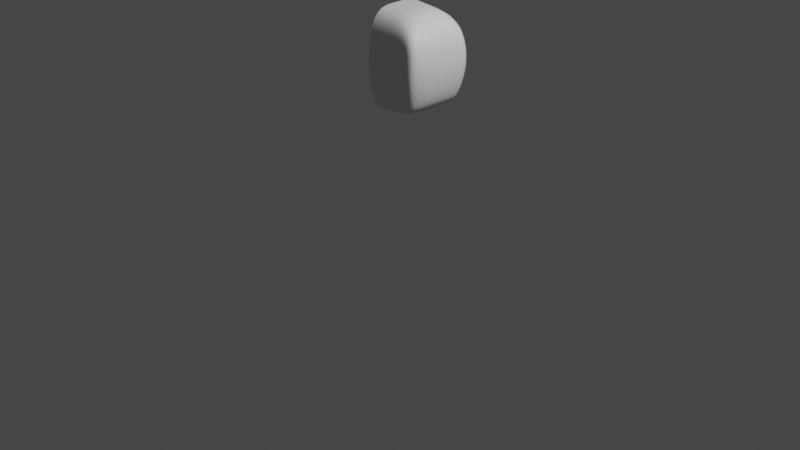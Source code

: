 # Source: robot.blend  (saved by Blender 4.0.36; exported with 4.5.12 LTS)
import bpy
from mathutils import Matrix  # noqa: F401  (used for matrix-valued properties, if any)

bpy.ops.wm.read_factory_settings(use_empty=True)
scene = bpy.context.scene
scene.name = 'Scene'

# ---- collections
col_models = bpy.data.collections.new('models'); scene.collection.children.link(col_models)
col_assets = bpy.data.collections.new('assets'); scene.collection.children.link(col_assets)
col_accessory = bpy.data.collections.new('accessory'); scene.collection.children.link(col_accessory)

# ---- materials (node trees are filled in below, after node groups)
mat_material = bpy.data.materials.new('Material')
mat_material.alpha_threshold = 0.0
mat_material.use_transparent_shadow = False
mat_material.roughness = 0.5
mat_material.line_color = (0.0, 0.0, 0.0, 1.0)

# ---- material node trees
mat_material.use_nodes = True; mat_material.node_tree.nodes.clear()
_N = mat_material.node_tree.nodes; _L = mat_material.node_tree.links
n0 = _N.new('ShaderNodeOutputMaterial'); n0.name = 'Material Output'; n0.location = (300, 300)
n1 = _N.new('ShaderNodeBsdfPrincipled'); n1.name = 'Principled BSDF'; n1.location = (10, 300)
n1.distribution = 'GGX'
n1.subsurface_method = 'RANDOM_WALK_SKIN'
n1.inputs[3].default_value = 1.45
n1.inputs[27].default_value = (0.0, 0.0, 0.0, 1.0)
n1.inputs[28].default_value = 1.0
_L.new(n1.outputs[0], n0.inputs[0])
n0.is_active_output = True

# ---- world
world_world = bpy.data.worlds.new('World'); scene.world = world_world
world_world.use_nodes = True; world_world.node_tree.nodes.clear()
_N = world_world.node_tree.nodes; _L = world_world.node_tree.links
n0 = _N.new('ShaderNodeOutputWorld'); n0.name = 'World Output'; n0.location = (300, 300)
n1 = _N.new('ShaderNodeBackground'); n1.name = 'Background'; n1.location = (10, 300)
n1.inputs[0].default_value = (0.05088, 0.05088, 0.05088, 1.0)
_L.new(n1.outputs[0], n0.inputs[0])
n0.is_active_output = True
world_world.color = (0.05088, 0.05088, 0.05088)
world_world.use_sun_shadow = False
world_world.sun_shadow_jitter_overblur = 0.0

# ---- cameras
cam_camera = bpy.data.cameras.new('Camera')
cam_camera.clip_end = 100.0
cam_camera.ortho_scale = 7.314

# ---- lights
light_light = bpy.data.lights.new('Light', 'POINT')
light_light.transmission_factor = 0.0
light_light.use_soft_falloff = False
light_light.energy = 1000.0
light_light.shadow_soft_size = 0.1
light_light.shadow_maximum_resolution = 0.006
light_light.use_absolute_resolution = True

# ---- meshes
me_cube = bpy.data.meshes.new('Cube')
me_cube.from_pydata([(0.5117, 0.3292, 2.039), (0.4706, 0.2761, 1.324), (0.5117, -0.3271, 2.039), (0.4706, -0.3221, 1.324), (0.529, -0.3316, 1.393), (0.5779, -0.3563, 1.894), (0.529, 0.3247, 1.393), (0.5779, 0.3609, 1.894), (0.0, 0.2804, 1.236), (0.0, -0.3044, 2.244), (0.0, -0.2836, 1.236), (0.0, 0.3044, 2.244), (0.0, 0.375, 1.894), (0.0, 0.3329, 1.393), (0.0, -0.3831, 1.894), (0.0, -0.344, 1.393), (0.5779, -0.3923, 1.644), (0.0, -0.3964, 1.644), (0.5779, 0.3802, 1.644), (0.0, 0.3956, 1.644), (0.3761, -0.3031, 1.275), (0.393, 0.3171, 2.195), (0.3761, 0.2651, 1.275), (0.393, -0.3171, 2.195), (0.4358, -0.3448, 1.393), (0.4846, -0.3582, 1.894), (0.4358, 0.3132, 1.393), (0.4846, 0.3628, 1.894), (0.4846, -0.3923, 1.644), (0.4846, 0.3766, 1.644), (0.1674, 0.2646, 1.238), (0.1674, -0.3074, 2.212), (0.1674, -0.3439, 1.393), (0.1674, -0.3791, 1.894), (0.1674, -0.3993, 1.644), (0.1674, -0.2836, 1.238), (0.1674, 0.3074, 2.212), (0.1674, 0.3234, 1.393), (0.1674, 0.3836, 1.894), (0.1674, 0.3995, 1.644), (0.5522, 0.001102, 2.039), (0.4706, 0.01378, 1.324), (0.0, 0.004969, 1.247), (0.0, 0.0, 2.235), (0.5456, -1.402e-09, 1.408), (0.5779, 0.002271, 1.894), (0.6019, 0.0001096, 1.644), (0.393, 0.0, 2.221), (0.3761, 0.0, 1.284), (0.1674, 0.001006, 1.251), (0.1674, 0.0, 2.233)], [], [(22, 26, 6, 1), (35, 32, 15, 10), (29, 27, 7, 18), (48, 41, 3, 20), (45, 40, 2, 5), (27, 21, 0, 7), (41, 44, 4, 3), (34, 33, 14, 17), (33, 31, 9, 14), (50, 43, 9, 31), (46, 45, 5, 16), (44, 46, 16, 4), (32, 34, 17, 15), (26, 29, 18, 6), (37, 39, 29, 26), (4, 16, 28, 24), (40, 47, 23, 2), (5, 2, 23, 25), (16, 5, 25, 28), (38, 36, 21, 27), (49, 48, 20, 35), (39, 38, 27, 29), (3, 4, 24, 20), (30, 37, 26, 22), (8, 13, 37, 30), (19, 12, 38, 39), (42, 49, 35, 10), (12, 11, 36, 38), (13, 19, 39, 37), (24, 28, 34, 32), (47, 50, 31, 23), (25, 23, 31, 33), (28, 25, 33, 34), (20, 24, 32, 35), (21, 36, 50, 47), (8, 30, 49, 42), (30, 22, 48, 49), (0, 21, 47, 40), (6, 18, 46, 44), (18, 7, 45, 46), (36, 11, 43, 50), (1, 6, 44, 41), (7, 0, 40, 45), (22, 1, 41, 48)])
me_cube.polygons.foreach_set('use_smooth', [True] * 44)
_uv = me_cube.uv_layers.new(name='UVMap')
_uv.uv.foreach_set('vector', [0.375, 0.4798, 0.4583, 0.4798, 0.4583, 0.5, 0.375, 0.5, 0.375, 0.8388, 0.4583, 0.8388, 0.4583, 0.875, 0.375, 0.875, 0.5, 0.4798, 0.5417, 0.4798, 0.5417, 0.5, 0.5, 0.5, 0.3548, 0.625, 0.375, 0.625, 0.375, 0.75, 0.3548, 0.75, 0.5417, 0.625, 0.625, 0.625, 0.625, 0.75, 0.5417, 0.75, 0.5417, 0.4798, 0.625, 0.4798, 0.625, 0.5, 0.5417, 0.5, 0.375, 0.625, 0.4583, 0.625, 0.4583, 0.75, 0.375, 0.75, 0.5, 0.8388, 0.5417, 0.8388, 0.5417, 0.875, 0.5, 0.875, 0.5417, 0.8388, 0.625, 0.8388, 0.625, 0.875, 0.5417, 0.875, 0.7138, 0.625, 0.75, 0.625, 0.75, 0.75, 0.7138, 0.75, 0.5, 0.625, 0.5417, 0.625, 0.5417, 0.75, 0.5, 0.75, 0.4583, 0.625, 0.5, 0.625, 0.5, 0.75, 0.4583, 0.75, 0.4583, 0.8388, 0.5, 0.8388, 0.5, 0.875, 0.4583, 0.875, 0.4583, 0.4798, 0.5, 0.4798, 0.5, 0.5, 0.4583, 0.5, 0.4583, 0.4112, 0.5, 0.4112, 0.5, 0.4798, 0.4583, 0.4798, 0.4583, 0.75, 0.5, 0.75, 0.5, 0.7702, 0.4583, 0.7702, 0.625, 0.625, 0.6452, 0.625, 0.6452, 0.75, 0.625, 0.75, 0.5417, 0.75, 0.625, 0.75, 0.625, 0.7702, 0.5417, 0.7702, 0.5, 0.75, 0.5417, 0.75, 0.5417, 0.7702, 0.5, 0.7702, 0.5417, 0.4112, 0.625, 0.4112, 0.625, 0.4798, 0.5417, 0.4798, 0.2862, 0.625, 0.3548, 0.625, 0.3548, 0.75, 0.2862, 0.75, 0.5, 0.4112, 0.5417, 0.4112, 0.5417, 0.4798, 0.5, 0.4798, 0.375, 0.75, 0.4583, 0.75, 0.4583, 0.7702, 0.375, 0.7702, 0.375, 0.4112, 0.4583, 0.4112, 0.4583, 0.4798, 0.375, 0.4798, 0.375, 0.375, 0.4583, 0.375, 0.4583, 0.4112, 0.375, 0.4112, 0.5, 0.375, 0.5417, 0.375, 0.5417, 0.4112, 0.5, 0.4112, 0.25, 0.625, 0.2862, 0.625, 0.2862, 0.75, 0.25, 0.75, 0.5417, 0.375, 0.625, 0.375, 0.625, 0.4112, 0.5417, 0.4112, 0.4583, 0.375, 0.5, 0.375, 0.5, 0.4112, 0.4583, 0.4112, 0.4583, 0.7702, 0.5, 0.7702, 0.5, 0.8388, 0.4583, 0.8388, 0.6452, 0.625, 0.7138, 0.625, 0.7138, 0.75, 0.6452, 0.75, 0.5417, 0.7702, 0.625, 0.7702, 0.625, 0.8388, 0.5417, 0.8388, 0.5, 0.7702, 0.5417, 0.7702, 0.5417, 0.8388, 0.5, 0.8388, 0.375, 0.7702, 0.4583, 0.7702, 0.4583, 0.8388, 0.375, 0.8388, 0.6452, 0.5, 0.7138, 0.5, 0.7138, 0.625, 0.6452, 0.625, 0.25, 0.5, 0.2862, 0.5, 0.2862, 0.625, 0.25, 0.625, 0.2862, 0.5, 0.3548, 0.5, 0.3548, 0.625, 0.2862, 0.625, 0.625, 0.5, 0.6452, 0.5, 0.6452, 0.625, 0.625, 0.625, 0.4583, 0.5, 0.5, 0.5, 0.5, 0.625, 0.4583, 0.625, 0.5, 0.5, 0.5417, 0.5, 0.5417, 0.625, 0.5, 0.625, 0.7138, 0.5, 0.75, 0.5, 0.75, 0.625, 0.7138, 0.625, 0.375, 0.5, 0.4583, 0.5, 0.4583, 0.625, 0.375, 0.625, 0.5417, 0.5, 0.625, 0.5, 0.625, 0.625, 0.5417, 0.625, 0.3548, 0.5, 0.375, 0.5, 0.375, 0.625, 0.3548, 0.625])
me_cube.materials.append(mat_material)
me_cube.use_mirror_vertex_groups = False
me_cube.update()

# ---- objects
ob_cube = bpy.data.objects.new('Cube', me_cube)
ob_front = bpy.data.objects.new('front', None)
ob_right = bpy.data.objects.new('right', None)
ob_back = bpy.data.objects.new('back', None)
ob_camera = bpy.data.objects.new('Camera', cam_camera)
ob_light = bpy.data.objects.new('Light', light_light)

# ---- transforms, parenting, visibility, modifiers, constraints
ob_cube.location = (0.0, 0.0, 0.0)
ob_cube.lock_rotations_4d = False
ob_cube.empty_display_type = 'ARROWS'
ob_cube.lineart.crease_threshold = 0.0
_m = ob_cube.modifiers.new('Subdivision', 'SUBSURF')
_m.levels = 3
ob_front.location = (1.543, 0.0, 1.306)
ob_front.rotation_euler = (1.571, -0.0, -0.0)
ob_front.empty_display_type = 'IMAGE'
ob_front.empty_display_size = 5.0
ob_front.use_empty_image_alpha = True
ob_front.color = (1.0, 1.0, 1.0, 0.5)
ob_right.location = (0.0, -0.01686, 1.306)
ob_right.rotation_euler = (1.571, -0.0, 1.571)
ob_right.empty_display_type = 'IMAGE'
ob_right.empty_display_size = 5.0
ob_right.use_empty_image_alpha = True
ob_right.color = (1.0, 1.0, 1.0, 0.5)
ob_back.location = (-1.543, 0.0, 1.306)
ob_back.rotation_euler = (1.571, -0.0, -0.0)
ob_back.empty_display_type = 'IMAGE'
ob_back.empty_display_size = 5.0
ob_back.use_empty_image_alpha = True
ob_back.color = (1.0, 1.0, 1.0, 0.5)
ob_camera.location = (7.359, -6.926, 4.958)
ob_camera.rotation_euler = (1.109, 0.0, 0.8149)
ob_camera.lock_rotations_4d = False
ob_camera.empty_display_type = 'ARROWS'
ob_camera.color = (0.0, 0.0, 0.0, 0.0)
ob_camera.display_type = 'WIRE'
ob_camera.lineart.crease_threshold = 0.0
ob_light.location = (4.076, 1.005, 5.904)
ob_light.rotation_euler = (0.6503, 0.05522, 1.866)
ob_light.lock_rotations_4d = False
ob_light.empty_display_type = 'ARROWS'
ob_light.color = (0.0, 0.0, 0.0, 0.0)
ob_light.lineart.crease_threshold = 0.0

# ---- collection membership
col_models.objects.link(ob_cube)
col_assets.objects.link(ob_front)
col_assets.objects.link(ob_right)
col_assets.objects.link(ob_back)
col_accessory.objects.link(ob_camera)
col_accessory.objects.link(ob_light)

# ---- scene / render settings (as saved in the file)
scene.camera = ob_camera
scene.frame_start = 1; scene.frame_end = 250; scene.frame_set(1)
scene.render.engine = 'BLENDER_EEVEE_NEXT'
scene.cycles.sampling_pattern = 'TABULATED_SOBOL'
scene.view_settings.view_transform = 'Filmic'
bpy.context.view_layer.update()
